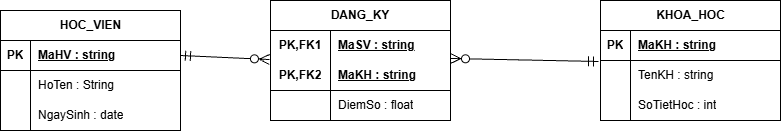

The diagram above was exported from draw.io. Its source (the exported page's mxGraphModel, read from the mxfile embedded in the PNG):
<mxGraphModel dx="1404" dy="777" grid="1" gridSize="10" guides="1" tooltips="1" connect="1" arrows="1" fold="1" page="1" pageScale="1" pageWidth="827" pageHeight="1169" math="0" shadow="0">
  <root>
    <mxCell id="0" />
    <mxCell id="1" parent="0" />
    <mxCell id="0gfKPpO-8CErPFIYUGNw-1" parent="1" style="shape=table;startSize=30;container=1;collapsible=1;childLayout=tableLayout;fixedRows=1;rowLines=0;fontStyle=1;align=center;resizeLast=1;html=1;" value="HOC_VIEN" vertex="1">
      <mxGeometry height="120" width="180" x="40" y="240" as="geometry" />
    </mxCell>
    <mxCell id="0gfKPpO-8CErPFIYUGNw-2" parent="0gfKPpO-8CErPFIYUGNw-1" style="shape=tableRow;horizontal=0;startSize=0;swimlaneHead=0;swimlaneBody=0;fillColor=none;collapsible=0;dropTarget=0;points=[[0,0.5],[1,0.5]];portConstraint=eastwest;top=0;left=0;right=0;bottom=1;" value="" vertex="1">
      <mxGeometry height="30" width="180" y="30" as="geometry" />
    </mxCell>
    <mxCell id="0gfKPpO-8CErPFIYUGNw-3" parent="0gfKPpO-8CErPFIYUGNw-2" style="shape=partialRectangle;connectable=0;fillColor=none;top=0;left=0;bottom=0;right=0;fontStyle=1;overflow=hidden;whiteSpace=wrap;html=1;" value="PK" vertex="1">
      <mxGeometry height="30" width="30" as="geometry">
        <mxRectangle height="30" width="30" as="alternateBounds" />
      </mxGeometry>
    </mxCell>
    <mxCell id="0gfKPpO-8CErPFIYUGNw-4" parent="0gfKPpO-8CErPFIYUGNw-2" style="shape=partialRectangle;connectable=0;fillColor=none;top=0;left=0;bottom=0;right=0;align=left;spacingLeft=6;fontStyle=5;overflow=hidden;whiteSpace=wrap;html=1;" value="MaHV : string" vertex="1">
      <mxGeometry height="30" width="150" x="30" as="geometry">
        <mxRectangle height="30" width="150" as="alternateBounds" />
      </mxGeometry>
    </mxCell>
    <mxCell id="0gfKPpO-8CErPFIYUGNw-5" parent="0gfKPpO-8CErPFIYUGNw-1" style="shape=tableRow;horizontal=0;startSize=0;swimlaneHead=0;swimlaneBody=0;fillColor=none;collapsible=0;dropTarget=0;points=[[0,0.5],[1,0.5]];portConstraint=eastwest;top=0;left=0;right=0;bottom=0;" value="" vertex="1">
      <mxGeometry height="30" width="180" y="60" as="geometry" />
    </mxCell>
    <mxCell id="0gfKPpO-8CErPFIYUGNw-6" parent="0gfKPpO-8CErPFIYUGNw-5" style="shape=partialRectangle;connectable=0;fillColor=none;top=0;left=0;bottom=0;right=0;editable=1;overflow=hidden;whiteSpace=wrap;html=1;" value="" vertex="1">
      <mxGeometry height="30" width="30" as="geometry">
        <mxRectangle height="30" width="30" as="alternateBounds" />
      </mxGeometry>
    </mxCell>
    <mxCell id="0gfKPpO-8CErPFIYUGNw-7" parent="0gfKPpO-8CErPFIYUGNw-5" style="shape=partialRectangle;connectable=0;fillColor=none;top=0;left=0;bottom=0;right=0;align=left;spacingLeft=6;overflow=hidden;whiteSpace=wrap;html=1;" value="HoTen : String" vertex="1">
      <mxGeometry height="30" width="150" x="30" as="geometry">
        <mxRectangle height="30" width="150" as="alternateBounds" />
      </mxGeometry>
    </mxCell>
    <mxCell id="0gfKPpO-8CErPFIYUGNw-8" parent="0gfKPpO-8CErPFIYUGNw-1" style="shape=tableRow;horizontal=0;startSize=0;swimlaneHead=0;swimlaneBody=0;fillColor=none;collapsible=0;dropTarget=0;points=[[0,0.5],[1,0.5]];portConstraint=eastwest;top=0;left=0;right=0;bottom=0;" value="" vertex="1">
      <mxGeometry height="30" width="180" y="90" as="geometry" />
    </mxCell>
    <mxCell id="0gfKPpO-8CErPFIYUGNw-9" parent="0gfKPpO-8CErPFIYUGNw-8" style="shape=partialRectangle;connectable=0;fillColor=none;top=0;left=0;bottom=0;right=0;editable=1;overflow=hidden;whiteSpace=wrap;html=1;" value="" vertex="1">
      <mxGeometry height="30" width="30" as="geometry">
        <mxRectangle height="30" width="30" as="alternateBounds" />
      </mxGeometry>
    </mxCell>
    <mxCell id="0gfKPpO-8CErPFIYUGNw-10" parent="0gfKPpO-8CErPFIYUGNw-8" style="shape=partialRectangle;connectable=0;fillColor=none;top=0;left=0;bottom=0;right=0;align=left;spacingLeft=6;overflow=hidden;whiteSpace=wrap;html=1;" value="NgaySinh : date" vertex="1">
      <mxGeometry height="30" width="150" x="30" as="geometry">
        <mxRectangle height="30" width="150" as="alternateBounds" />
      </mxGeometry>
    </mxCell>
    <mxCell id="0gfKPpO-8CErPFIYUGNw-14" parent="1" style="shape=table;startSize=30;container=1;collapsible=1;childLayout=tableLayout;fixedRows=1;rowLines=0;fontStyle=1;align=center;resizeLast=1;html=1;" value="KHOA_HOC" vertex="1">
      <mxGeometry height="120" width="180" x="640" y="230" as="geometry" />
    </mxCell>
    <mxCell id="0gfKPpO-8CErPFIYUGNw-15" parent="0gfKPpO-8CErPFIYUGNw-14" style="shape=tableRow;horizontal=0;startSize=0;swimlaneHead=0;swimlaneBody=0;fillColor=none;collapsible=0;dropTarget=0;points=[[0,0.5],[1,0.5]];portConstraint=eastwest;top=0;left=0;right=0;bottom=1;" value="" vertex="1">
      <mxGeometry height="30" width="180" y="30" as="geometry" />
    </mxCell>
    <mxCell id="0gfKPpO-8CErPFIYUGNw-16" parent="0gfKPpO-8CErPFIYUGNw-15" style="shape=partialRectangle;connectable=0;fillColor=none;top=0;left=0;bottom=0;right=0;fontStyle=1;overflow=hidden;whiteSpace=wrap;html=1;" value="PK" vertex="1">
      <mxGeometry height="30" width="30" as="geometry">
        <mxRectangle height="30" width="30" as="alternateBounds" />
      </mxGeometry>
    </mxCell>
    <mxCell id="0gfKPpO-8CErPFIYUGNw-17" parent="0gfKPpO-8CErPFIYUGNw-15" style="shape=partialRectangle;connectable=0;fillColor=none;top=0;left=0;bottom=0;right=0;align=left;spacingLeft=6;fontStyle=5;overflow=hidden;whiteSpace=wrap;html=1;" value="MaKH : string" vertex="1">
      <mxGeometry height="30" width="150" x="30" as="geometry">
        <mxRectangle height="30" width="150" as="alternateBounds" />
      </mxGeometry>
    </mxCell>
    <mxCell id="0gfKPpO-8CErPFIYUGNw-18" parent="0gfKPpO-8CErPFIYUGNw-14" style="shape=tableRow;horizontal=0;startSize=0;swimlaneHead=0;swimlaneBody=0;fillColor=none;collapsible=0;dropTarget=0;points=[[0,0.5],[1,0.5]];portConstraint=eastwest;top=0;left=0;right=0;bottom=0;" value="" vertex="1">
      <mxGeometry height="30" width="180" y="60" as="geometry" />
    </mxCell>
    <mxCell id="0gfKPpO-8CErPFIYUGNw-19" parent="0gfKPpO-8CErPFIYUGNw-18" style="shape=partialRectangle;connectable=0;fillColor=none;top=0;left=0;bottom=0;right=0;editable=1;overflow=hidden;whiteSpace=wrap;html=1;" value="" vertex="1">
      <mxGeometry height="30" width="30" as="geometry">
        <mxRectangle height="30" width="30" as="alternateBounds" />
      </mxGeometry>
    </mxCell>
    <mxCell id="0gfKPpO-8CErPFIYUGNw-20" parent="0gfKPpO-8CErPFIYUGNw-18" style="shape=partialRectangle;connectable=0;fillColor=none;top=0;left=0;bottom=0;right=0;align=left;spacingLeft=6;overflow=hidden;whiteSpace=wrap;html=1;" value="TenKH : string" vertex="1">
      <mxGeometry height="30" width="150" x="30" as="geometry">
        <mxRectangle height="30" width="150" as="alternateBounds" />
      </mxGeometry>
    </mxCell>
    <mxCell id="0gfKPpO-8CErPFIYUGNw-21" parent="0gfKPpO-8CErPFIYUGNw-14" style="shape=tableRow;horizontal=0;startSize=0;swimlaneHead=0;swimlaneBody=0;fillColor=none;collapsible=0;dropTarget=0;points=[[0,0.5],[1,0.5]];portConstraint=eastwest;top=0;left=0;right=0;bottom=0;" value="" vertex="1">
      <mxGeometry height="30" width="180" y="90" as="geometry" />
    </mxCell>
    <mxCell id="0gfKPpO-8CErPFIYUGNw-22" parent="0gfKPpO-8CErPFIYUGNw-21" style="shape=partialRectangle;connectable=0;fillColor=none;top=0;left=0;bottom=0;right=0;editable=1;overflow=hidden;whiteSpace=wrap;html=1;" value="" vertex="1">
      <mxGeometry height="30" width="30" as="geometry">
        <mxRectangle height="30" width="30" as="alternateBounds" />
      </mxGeometry>
    </mxCell>
    <mxCell id="0gfKPpO-8CErPFIYUGNw-23" parent="0gfKPpO-8CErPFIYUGNw-21" style="shape=partialRectangle;connectable=0;fillColor=none;top=0;left=0;bottom=0;right=0;align=left;spacingLeft=6;overflow=hidden;whiteSpace=wrap;html=1;" value="SoTietHoc : int" vertex="1">
      <mxGeometry height="30" width="150" x="30" as="geometry">
        <mxRectangle height="30" width="150" as="alternateBounds" />
      </mxGeometry>
    </mxCell>
    <mxCell id="0gfKPpO-8CErPFIYUGNw-40" parent="1" style="shape=table;startSize=30;container=1;collapsible=1;childLayout=tableLayout;fixedRows=1;rowLines=0;fontStyle=1;align=center;resizeLast=1;html=1;whiteSpace=wrap;" value="DANG_KY" vertex="1">
      <mxGeometry height="120" width="180" x="310" y="230" as="geometry" />
    </mxCell>
    <mxCell id="0gfKPpO-8CErPFIYUGNw-41" parent="0gfKPpO-8CErPFIYUGNw-40" style="shape=tableRow;horizontal=0;startSize=0;swimlaneHead=0;swimlaneBody=0;fillColor=none;collapsible=0;dropTarget=0;points=[[0,0.5],[1,0.5]];portConstraint=eastwest;top=0;left=0;right=0;bottom=0;html=1;" value="" vertex="1">
      <mxGeometry height="30" width="180" y="30" as="geometry" />
    </mxCell>
    <mxCell id="0gfKPpO-8CErPFIYUGNw-42" parent="0gfKPpO-8CErPFIYUGNw-41" style="shape=partialRectangle;connectable=0;fillColor=none;top=0;left=0;bottom=0;right=0;fontStyle=1;overflow=hidden;html=1;whiteSpace=wrap;" value="PK,FK1" vertex="1">
      <mxGeometry height="30" width="60" as="geometry">
        <mxRectangle height="30" width="60" as="alternateBounds" />
      </mxGeometry>
    </mxCell>
    <mxCell id="0gfKPpO-8CErPFIYUGNw-43" parent="0gfKPpO-8CErPFIYUGNw-41" style="shape=partialRectangle;connectable=0;fillColor=none;top=0;left=0;bottom=0;right=0;align=left;spacingLeft=6;fontStyle=5;overflow=hidden;html=1;whiteSpace=wrap;" value="MaSV : string" vertex="1">
      <mxGeometry height="30" width="120" x="60" as="geometry">
        <mxRectangle height="30" width="120" as="alternateBounds" />
      </mxGeometry>
    </mxCell>
    <mxCell id="0gfKPpO-8CErPFIYUGNw-44" parent="0gfKPpO-8CErPFIYUGNw-40" style="shape=tableRow;horizontal=0;startSize=0;swimlaneHead=0;swimlaneBody=0;fillColor=none;collapsible=0;dropTarget=0;points=[[0,0.5],[1,0.5]];portConstraint=eastwest;top=0;left=0;right=0;bottom=1;html=1;" value="" vertex="1">
      <mxGeometry height="30" width="180" y="60" as="geometry" />
    </mxCell>
    <mxCell id="0gfKPpO-8CErPFIYUGNw-45" parent="0gfKPpO-8CErPFIYUGNw-44" style="shape=partialRectangle;connectable=0;fillColor=none;top=0;left=0;bottom=0;right=0;fontStyle=1;overflow=hidden;html=1;whiteSpace=wrap;" value="PK,FK2" vertex="1">
      <mxGeometry height="30" width="60" as="geometry">
        <mxRectangle height="30" width="60" as="alternateBounds" />
      </mxGeometry>
    </mxCell>
    <mxCell id="0gfKPpO-8CErPFIYUGNw-46" parent="0gfKPpO-8CErPFIYUGNw-44" style="shape=partialRectangle;connectable=0;fillColor=none;top=0;left=0;bottom=0;right=0;align=left;spacingLeft=6;fontStyle=5;overflow=hidden;html=1;whiteSpace=wrap;" value="MaKH : string" vertex="1">
      <mxGeometry height="30" width="120" x="60" as="geometry">
        <mxRectangle height="30" width="120" as="alternateBounds" />
      </mxGeometry>
    </mxCell>
    <mxCell id="0gfKPpO-8CErPFIYUGNw-47" parent="0gfKPpO-8CErPFIYUGNw-40" style="shape=tableRow;horizontal=0;startSize=0;swimlaneHead=0;swimlaneBody=0;fillColor=none;collapsible=0;dropTarget=0;points=[[0,0.5],[1,0.5]];portConstraint=eastwest;top=0;left=0;right=0;bottom=0;html=1;" value="" vertex="1">
      <mxGeometry height="30" width="180" y="90" as="geometry" />
    </mxCell>
    <mxCell id="0gfKPpO-8CErPFIYUGNw-48" parent="0gfKPpO-8CErPFIYUGNw-47" style="shape=partialRectangle;connectable=0;fillColor=none;top=0;left=0;bottom=0;right=0;editable=1;overflow=hidden;html=1;whiteSpace=wrap;" value="" vertex="1">
      <mxGeometry height="30" width="60" as="geometry">
        <mxRectangle height="30" width="60" as="alternateBounds" />
      </mxGeometry>
    </mxCell>
    <mxCell id="0gfKPpO-8CErPFIYUGNw-49" parent="0gfKPpO-8CErPFIYUGNw-47" style="shape=partialRectangle;connectable=0;fillColor=none;top=0;left=0;bottom=0;right=0;align=left;spacingLeft=6;overflow=hidden;html=1;whiteSpace=wrap;" value="DiemSo : float" vertex="1">
      <mxGeometry height="30" width="120" x="60" as="geometry">
        <mxRectangle height="30" width="120" as="alternateBounds" />
      </mxGeometry>
    </mxCell>
    <mxCell id="0gfKPpO-8CErPFIYUGNw-53" edge="1" parent="1" source="0gfKPpO-8CErPFIYUGNw-2" style="fontSize=12;html=1;endArrow=ERzeroToMany;startArrow=ERmandOne;rounded=0;startSize=8;endSize=8;curved=1;entryX=-0.006;entryY=0.967;entryDx=0;entryDy=0;entryPerimeter=0;exitX=1;exitY=0.5;exitDx=0;exitDy=0;" target="0gfKPpO-8CErPFIYUGNw-41" value="">
      <mxGeometry height="100" relative="1" width="100" as="geometry">
        <mxPoint x="192.27999999999997" y="359.97" as="sourcePoint" />
        <mxPoint x="352.29999999999995" y="240" as="targetPoint" />
      </mxGeometry>
    </mxCell>
    <mxCell id="0gfKPpO-8CErPFIYUGNw-54" edge="1" parent="1" source="0gfKPpO-8CErPFIYUGNw-18" style="fontSize=12;html=1;endArrow=ERzeroToMany;startArrow=ERmandOne;rounded=0;startSize=8;endSize=8;curved=1;entryX=1;entryY=-0.067;entryDx=0;entryDy=0;entryPerimeter=0;exitX=-0.011;exitY=0.033;exitDx=0;exitDy=0;exitPerimeter=0;" target="0gfKPpO-8CErPFIYUGNw-44" value="">
      <mxGeometry height="100" relative="1" width="100" as="geometry">
        <mxPoint x="420" y="390" as="sourcePoint" />
        <mxPoint x="420" y="500" as="targetPoint" />
      </mxGeometry>
    </mxCell>
  </root>
</mxGraphModel>